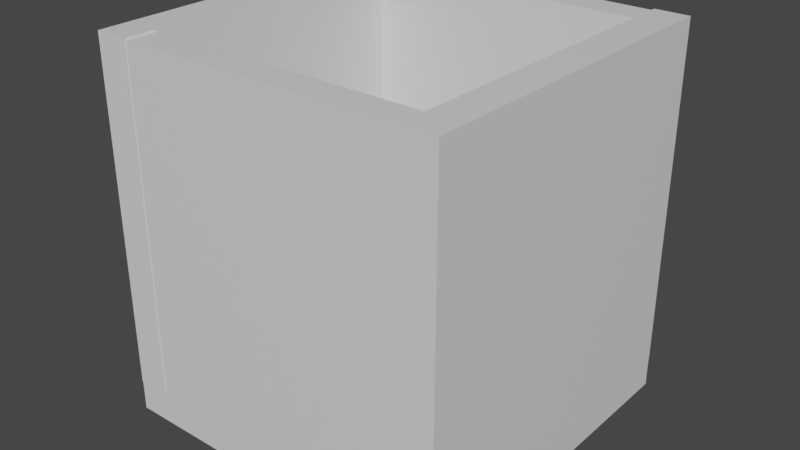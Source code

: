 # Source: crate.blend  (saved by Blender 2.92.15; exported with 4.5.12 LTS)
import bpy
from mathutils import Matrix  # noqa: F401  (used for matrix-valued properties, if any)

bpy.ops.wm.read_factory_settings(use_empty=True)
scene = bpy.context.scene
scene.name = 'Scene'

# ---- collections
col_collection = bpy.data.collections.new('Collection'); scene.collection.children.link(col_collection)

# ---- materials (node trees are filled in below, after node groups)
mat_material = bpy.data.materials.new('Material')
mat_material.alpha_threshold = 0.0
mat_material.use_transparent_shadow = False
mat_material.line_color = (0.0, 0.0, 0.0, 1.0)

# ---- material node trees
mat_material.use_nodes = True; mat_material.node_tree.nodes.clear()
_N = mat_material.node_tree.nodes; _L = mat_material.node_tree.links
n0 = _N.new('ShaderNodeOutputMaterial'); n0.name = 'Material Output'; n0.location = (300, 300)
n1 = _N.new('ShaderNodeBsdfPrincipled'); n1.name = 'Principled BSDF'; n1.location = (10, 300)
n1.distribution = 'GGX'
n1.subsurface_method = 'BURLEY'
n1.inputs[2].default_value = 0.4
n1.inputs[3].default_value = 1.45
n1.inputs[27].default_value = (0.0, 0.0, 0.0, 1.0)
n1.inputs[28].default_value = 1.0
_L.new(n1.outputs[0], n0.inputs[0])
n0.is_active_output = True

# ---- world
world_world = bpy.data.worlds.new('World'); scene.world = world_world
world_world.use_nodes = True; world_world.node_tree.nodes.clear()
_N = world_world.node_tree.nodes; _L = world_world.node_tree.links
n0 = _N.new('ShaderNodeOutputWorld'); n0.name = 'World Output'; n0.location = (300, 300)
n1 = _N.new('ShaderNodeBackground'); n1.name = 'Background'; n1.location = (10, 300)
n1.inputs[0].default_value = (0.05088, 0.05088, 0.05088, 1.0)
_L.new(n1.outputs[0], n0.inputs[0])
n0.is_active_output = True
world_world.color = (0.05088, 0.05088, 0.05088)
world_world.use_sun_shadow = False
world_world.sun_shadow_jitter_overblur = 0.0

# ---- meshes
me_cube = bpy.data.meshes.new('Cube')
me_cube.from_pydata([(1.019, -1.0, 0.09024), (1.019, 1.0, 0.09024), (1.019, -1.0, -0.09024), (1.019, 1.0, -0.09024), (-1.026, -1.0, 0.09024), (-1.026, 1.0, 0.09024), (-1.026, -1.0, -0.09024), (-1.026, 1.0, -0.09024)], [], [(0, 4, 6, 2), (3, 2, 6, 7), (7, 6, 4, 5), (5, 1, 3, 7), (1, 0, 2, 3), (5, 4, 0, 1)])
_uv = me_cube.uv_layers.new(name='UVMap')
_uv.uv.foreach_set('vector', [0.625, 0.5, 0.875, 0.5, 0.875, 0.75, 0.625, 0.75, 0.375, 0.75, 0.625, 0.75, 0.625, 1.0, 0.375, 1.0, 0.375, 0.0, 0.625, 0.0, 0.625, 0.25, 0.375, 0.25, 0.125, 0.5, 0.375, 0.5, 0.375, 0.75, 0.125, 0.75, 0.375, 0.5, 0.625, 0.5, 0.625, 0.75, 0.375, 0.75, 0.375, 0.25, 0.625, 0.25, 0.625, 0.5, 0.375, 0.5])
me_cube.materials.append(mat_material)
me_cube.use_remesh_preserve_volume = False
me_cube.use_remesh_preserve_attributes = False
me_cube.use_mirror_vertex_groups = False
me_cube.update()
me_cube_001 = bpy.data.meshes.new('Cube.001')
me_cube_001.from_pydata([(0.8195, -0.09024, -1.0), (0.8195, -0.09024, 1.0), (0.8195, 0.09024, -1.0), (0.8195, 0.09024, 1.0), (-0.8268, -0.09024, -1.0), (-0.8268, -0.09024, 1.0), (-0.8268, 0.09024, -1.0), (-0.8268, 0.09024, 1.0)], [], [(0, 4, 6, 2), (3, 2, 6, 7), (7, 6, 4, 5), (5, 1, 3, 7), (1, 0, 2, 3), (5, 4, 0, 1)])
_uv = me_cube_001.uv_layers.new(name='UVMap')
_uv.uv.foreach_set('vector', [0.625, 0.5, 0.875, 0.5, 0.875, 0.75, 0.625, 0.75, 0.375, 0.75, 0.625, 0.75, 0.625, 1.0, 0.375, 1.0, 0.375, 0.0, 0.625, 0.0, 0.625, 0.25, 0.375, 0.25, 0.125, 0.5, 0.375, 0.5, 0.375, 0.75, 0.125, 0.75, 0.375, 0.5, 0.625, 0.5, 0.625, 0.75, 0.375, 0.75, 0.375, 0.25, 0.625, 0.25, 0.625, 0.5, 0.375, 0.5])
me_cube_001.materials.append(mat_material)
me_cube_001.use_remesh_preserve_volume = False
me_cube_001.use_remesh_preserve_attributes = False
me_cube_001.use_mirror_vertex_groups = False
me_cube_001.update()
me_cube_002 = bpy.data.meshes.new('Cube.002')
me_cube_002.from_pydata([(0.8195, -0.09024, -1.0), (0.8195, -0.09024, 1.0), (0.8195, 0.09024, -1.0), (0.8195, 0.09024, 1.0), (-0.8268, -0.09024, -1.0), (-0.8268, -0.09024, 1.0), (-0.8268, 0.09024, -1.0), (-0.8268, 0.09024, 1.0)], [], [(0, 4, 6, 2), (3, 2, 6, 7), (7, 6, 4, 5), (5, 1, 3, 7), (1, 0, 2, 3), (5, 4, 0, 1)])
_uv = me_cube_002.uv_layers.new(name='UVMap')
_uv.uv.foreach_set('vector', [0.625, 0.5, 0.875, 0.5, 0.875, 0.75, 0.625, 0.75, 0.375, 0.75, 0.625, 0.75, 0.625, 1.0, 0.375, 1.0, 0.375, 0.0, 0.625, 0.0, 0.625, 0.25, 0.375, 0.25, 0.125, 0.5, 0.375, 0.5, 0.375, 0.75, 0.125, 0.75, 0.375, 0.5, 0.625, 0.5, 0.625, 0.75, 0.375, 0.75, 0.375, 0.25, 0.625, 0.25, 0.625, 0.5, 0.375, 0.5])
me_cube_002.materials.append(mat_material)
me_cube_002.use_remesh_preserve_volume = False
me_cube_002.use_remesh_preserve_attributes = False
me_cube_002.use_mirror_vertex_groups = False
me_cube_002.update()
me_cube_003 = bpy.data.meshes.new('Cube.003')
me_cube_003.from_pydata([(0.09978, 1.003, -1.004), (0.09978, 1.003, 1.004), (-0.09978, 1.003, -1.004), (-0.09978, 1.003, 1.004), (0.09978, -1.003, -1.004), (0.09979, -1.003, 1.004), (-0.09978, -1.003, -1.004), (-0.09978, -1.003, 1.004)], [], [(0, 4, 6, 2), (3, 2, 6, 7), (7, 6, 4, 5), (5, 1, 3, 7), (1, 0, 2, 3), (5, 4, 0, 1)])
_uv = me_cube_003.uv_layers.new(name='UVMap')
_uv.uv.foreach_set('vector', [0.625, 0.5, 0.875, 0.5, 0.875, 0.75, 0.625, 0.75, 0.375, 0.75, 0.625, 0.75, 0.625, 1.0, 0.375, 1.0, 0.375, 0.0, 0.625, 0.0, 0.625, 0.25, 0.375, 0.25, 0.125, 0.5, 0.375, 0.5, 0.375, 0.75, 0.125, 0.75, 0.375, 0.5, 0.625, 0.5, 0.625, 0.75, 0.375, 0.75, 0.375, 0.25, 0.625, 0.25, 0.625, 0.5, 0.375, 0.5])
me_cube_003.materials.append(mat_material)
me_cube_003.use_remesh_preserve_volume = False
me_cube_003.use_remesh_preserve_attributes = False
me_cube_003.use_mirror_vertex_groups = False
me_cube_003.update()
me_cube_004 = bpy.data.meshes.new('Cube.004')
me_cube_004.from_pydata([(0.09978, 1.003, -1.004), (0.09978, 1.003, 1.004), (-0.09978, 1.003, -1.004), (-0.09978, 1.003, 1.004), (0.09978, -1.003, -1.004), (0.09979, -1.003, 1.004), (-0.09978, -1.003, -1.004), (-0.09978, -1.003, 1.004)], [], [(0, 4, 6, 2), (3, 2, 6, 7), (7, 6, 4, 5), (5, 1, 3, 7), (1, 0, 2, 3), (5, 4, 0, 1)])
_uv = me_cube_004.uv_layers.new(name='UVMap')
_uv.uv.foreach_set('vector', [0.625, 0.5, 0.875, 0.5, 0.875, 0.75, 0.625, 0.75, 0.375, 0.75, 0.625, 0.75, 0.625, 1.0, 0.375, 1.0, 0.375, 0.0, 0.625, 0.0, 0.625, 0.25, 0.375, 0.25, 0.125, 0.5, 0.375, 0.5, 0.375, 0.75, 0.125, 0.75, 0.375, 0.5, 0.625, 0.5, 0.625, 0.75, 0.375, 0.75, 0.375, 0.25, 0.625, 0.25, 0.625, 0.5, 0.375, 0.5])
me_cube_004.materials.append(mat_material)
me_cube_004.use_remesh_preserve_volume = False
me_cube_004.use_remesh_preserve_attributes = False
me_cube_004.use_mirror_vertex_groups = False
me_cube_004.update()

# ---- objects
ob_cube = bpy.data.objects.new('Cube', me_cube)
ob_cube_001 = bpy.data.objects.new('Cube.001', me_cube_001)
ob_cube_002 = bpy.data.objects.new('Cube.002', me_cube_002)
ob_cube_003 = bpy.data.objects.new('Cube.003', me_cube_003)
ob_cube_004 = bpy.data.objects.new('Cube.004', me_cube_004)

# ---- transforms, parenting, visibility, modifiers, constraints
ob_cube.location = (0.0, 0.0, 0.0)
ob_cube.lock_rotations_4d = False
ob_cube.empty_display_type = 'ARROWS'
ob_cube.lineart.crease_threshold = 0.0
ob_cube_001.location = (-7.451e-08, -0.9098, 1.09)
ob_cube_001.lock_rotations_4d = False
ob_cube_001.empty_display_type = 'ARROWS'
ob_cube_001.lineart.crease_threshold = 0.0
ob_cube_002.location = (-7.451e-08, 0.9098, 1.09)
ob_cube_002.lock_rotations_4d = False
ob_cube_002.empty_display_type = 'ARROWS'
ob_cube_002.lineart.crease_threshold = 0.0
ob_cube_003.location = (0.9193, -4.922e-08, 1.094)
ob_cube_003.lock_rotations_4d = False
ob_cube_003.empty_display_type = 'ARROWS'
ob_cube_003.lineart.crease_threshold = 0.0
ob_cube_004.location = (-0.9266, -4.922e-08, 1.094)
ob_cube_004.lock_rotations_4d = False
ob_cube_004.empty_display_type = 'ARROWS'
ob_cube_004.lineart.crease_threshold = 0.0

# ---- collection membership
col_collection.objects.link(ob_cube)
col_collection.objects.link(ob_cube_001)
col_collection.objects.link(ob_cube_002)
col_collection.objects.link(ob_cube_003)
col_collection.objects.link(ob_cube_004)

# ---- scene / render settings (as saved in the file)
scene.frame_start = 1; scene.frame_end = 250; scene.frame_set(1)
scene.render.engine = 'BLENDER_EEVEE_NEXT'
scene.cycles.use_denoising = False
scene.cycles.samples = 128
scene.cycles.sampling_pattern = 'TABULATED_SOBOL'
scene.cycles.use_adaptive_sampling = False
scene.cycles.use_light_tree = False
scene.view_settings.view_transform = 'Filmic'
bpy.context.view_layer.update()

# ---- added for rendering (the .blend has no active camera and no usable light): camera, sun
cam_auto = bpy.data.cameras.new('AutoCamera')
cam_auto.lens = 50.0
cam_auto.sensor_width = 36.0
cam_auto.clip_end = 1000.0
ob_auto_camera = bpy.data.objects.new('AutoCamera', cam_auto)
scene.collection.objects.link(ob_auto_camera)
ob_auto_camera.location = (3.33155, -4.00223, 3.6721)
ob_auto_camera.rotation_euler = (1.09748, -7.21219e-08, 0.694738)
scene.camera = ob_auto_camera
light_auto_sun = bpy.data.lights.new('AutoSun', 'SUN')
light_auto_sun.energy = 3.0
light_auto_sun.angle = 0.0523599
ob_auto_sun = bpy.data.objects.new('AutoSun', light_auto_sun)
scene.collection.objects.link(ob_auto_sun)
ob_auto_sun.rotation_euler = (0.872665, 0.174533, 0.523599)
bpy.context.view_layer.update()
